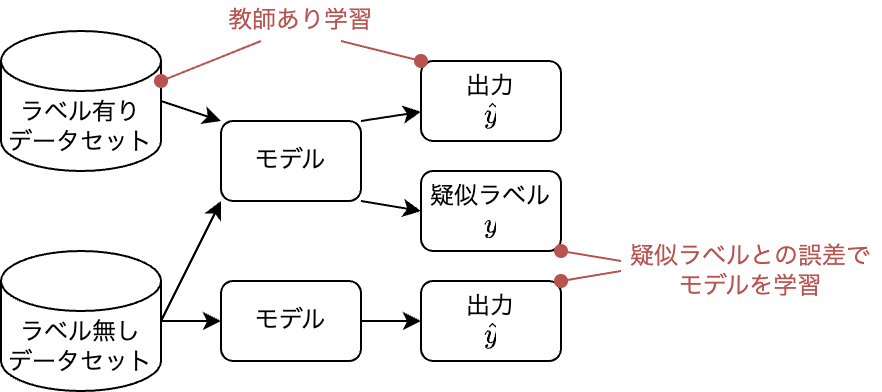

The diagram above was exported from draw.io. Its source (the exported page's mxGraphModel, read from the mxfile embedded in the PNG):
<mxGraphModel dx="545" dy="1234" grid="1" gridSize="10" guides="1" tooltips="1" connect="1" arrows="1" fold="1" page="1" pageScale="1" pageWidth="827" pageHeight="1169" math="1" shadow="0">
  <root>
    <mxCell id="0" />
    <mxCell id="1" parent="0" />
    <mxCell id="6" style="edgeStyle=none;html=1;exitX=1;exitY=0.5;exitDx=0;exitDy=0;entryX=0;entryY=1;entryDx=0;entryDy=0;exitPerimeter=0;" parent="1" source="3" target="5" edge="1">
      <mxGeometry relative="1" as="geometry">
        <mxPoint x="200" y="340" as="sourcePoint" />
      </mxGeometry>
    </mxCell>
    <mxCell id="8" style="edgeStyle=none;html=1;exitX=1;exitY=0.5;exitDx=0;exitDy=0;exitPerimeter=0;" parent="1" source="3" target="7" edge="1">
      <mxGeometry relative="1" as="geometry">
        <mxPoint x="200" y="340" as="sourcePoint" />
      </mxGeometry>
    </mxCell>
    <mxCell id="3" value="ラベル無し&lt;br&gt;データセット" style="shape=cylinder3;whiteSpace=wrap;html=1;boundedLbl=1;backgroundOutline=1;size=15;" parent="1" vertex="1">
      <mxGeometry x="120" y="305" width="80" height="70" as="geometry" />
    </mxCell>
    <mxCell id="10" style="edgeStyle=none;html=1;exitX=1;exitY=1;exitDx=0;exitDy=0;entryX=0;entryY=0.5;entryDx=0;entryDy=0;" parent="1" source="5" target="9" edge="1">
      <mxGeometry relative="1" as="geometry" />
    </mxCell>
    <mxCell id="21" style="edgeStyle=none;html=1;exitX=1;exitY=0;exitDx=0;exitDy=0;" edge="1" parent="1" source="5" target="20">
      <mxGeometry relative="1" as="geometry" />
    </mxCell>
    <mxCell id="5" value="モデル" style="rounded=1;whiteSpace=wrap;html=1;" parent="1" vertex="1">
      <mxGeometry x="230" y="240" width="70" height="40" as="geometry" />
    </mxCell>
    <mxCell id="12" style="edgeStyle=none;html=1;exitX=1;exitY=0.5;exitDx=0;exitDy=0;entryX=0;entryY=0.5;entryDx=0;entryDy=0;" parent="1" source="7" target="11" edge="1">
      <mxGeometry relative="1" as="geometry" />
    </mxCell>
    <mxCell id="7" value="モデル" style="rounded=1;whiteSpace=wrap;html=1;" parent="1" vertex="1">
      <mxGeometry x="230" y="320" width="70" height="40" as="geometry" />
    </mxCell>
    <mxCell id="9" value="疑似ラベル&lt;br&gt;`y`" style="rounded=1;whiteSpace=wrap;html=1;" parent="1" vertex="1">
      <mxGeometry x="330" y="265" width="70" height="40" as="geometry" />
    </mxCell>
    <mxCell id="11" value="出力&lt;br&gt;`\hat{y}`" style="rounded=1;whiteSpace=wrap;html=1;" parent="1" vertex="1">
      <mxGeometry x="330" y="320" width="70" height="40" as="geometry" />
    </mxCell>
    <mxCell id="14" value="疑似ラベルとの誤差で&lt;br&gt;モデルを学習" style="text;html=1;strokeColor=none;fillColor=none;align=center;verticalAlign=middle;whiteSpace=wrap;rounded=0;fontColor=#b85450;" parent="1" vertex="1">
      <mxGeometry x="430" y="305" width="130" height="20" as="geometry" />
    </mxCell>
    <mxCell id="15" value="" style="endArrow=oval;html=1;startArrow=none;startFill=0;endFill=1;fillColor=#f8cecc;strokeColor=#b85450;exitX=0;exitY=0.25;exitDx=0;exitDy=0;entryX=1;entryY=1;entryDx=0;entryDy=0;" parent="1" source="14" target="9" edge="1">
      <mxGeometry width="50" height="50" relative="1" as="geometry">
        <mxPoint x="230" y="260" as="sourcePoint" />
        <mxPoint x="370" y="260" as="targetPoint" />
      </mxGeometry>
    </mxCell>
    <mxCell id="16" value="" style="endArrow=oval;html=1;startArrow=none;startFill=0;endFill=1;fillColor=#f8cecc;strokeColor=#b85450;exitX=0;exitY=0.5;exitDx=0;exitDy=0;entryX=1;entryY=0;entryDx=0;entryDy=0;" parent="1" source="14" target="11" edge="1">
      <mxGeometry width="50" height="50" relative="1" as="geometry">
        <mxPoint x="440" y="300" as="sourcePoint" />
        <mxPoint x="410" y="290" as="targetPoint" />
      </mxGeometry>
    </mxCell>
    <mxCell id="19" style="edgeStyle=none;html=1;exitX=1;exitY=0.5;exitDx=0;exitDy=0;exitPerimeter=0;entryX=0;entryY=0;entryDx=0;entryDy=0;" edge="1" parent="1" source="17" target="5">
      <mxGeometry relative="1" as="geometry" />
    </mxCell>
    <mxCell id="17" value="ラベル有り&lt;br&gt;データセット" style="shape=cylinder3;whiteSpace=wrap;html=1;boundedLbl=1;backgroundOutline=1;size=15;" vertex="1" parent="1">
      <mxGeometry x="120" y="195" width="80" height="70" as="geometry" />
    </mxCell>
    <mxCell id="20" value="出力&lt;br&gt;`\hat{y]`" style="rounded=1;whiteSpace=wrap;html=1;" vertex="1" parent="1">
      <mxGeometry x="330" y="210" width="70" height="40" as="geometry" />
    </mxCell>
    <mxCell id="22" value="教師あり学習" style="text;html=1;strokeColor=none;fillColor=none;align=center;verticalAlign=middle;whiteSpace=wrap;rounded=0;fontColor=#b85450;" vertex="1" parent="1">
      <mxGeometry x="230" y="180" width="80" height="20" as="geometry" />
    </mxCell>
    <mxCell id="23" value="" style="endArrow=oval;html=1;startArrow=none;startFill=0;endFill=1;fillColor=#f8cecc;strokeColor=#b85450;exitX=0.25;exitY=1;exitDx=0;exitDy=0;entryX=1;entryY=0;entryDx=0;entryDy=25;entryPerimeter=0;" edge="1" parent="1" source="22" target="17">
      <mxGeometry width="50" height="50" relative="1" as="geometry">
        <mxPoint x="40" y="130" as="sourcePoint" />
        <mxPoint x="210" y="175" as="targetPoint" />
      </mxGeometry>
    </mxCell>
    <mxCell id="24" value="" style="endArrow=oval;html=1;startArrow=none;startFill=0;endFill=1;fillColor=#f8cecc;strokeColor=#b85450;exitX=0.75;exitY=1;exitDx=0;exitDy=0;entryX=0;entryY=0;entryDx=0;entryDy=0;" edge="1" parent="1" source="22" target="20">
      <mxGeometry width="50" height="50" relative="1" as="geometry">
        <mxPoint x="250" y="170" as="sourcePoint" />
        <mxPoint x="210" y="190" as="targetPoint" />
      </mxGeometry>
    </mxCell>
  </root>
</mxGraphModel>